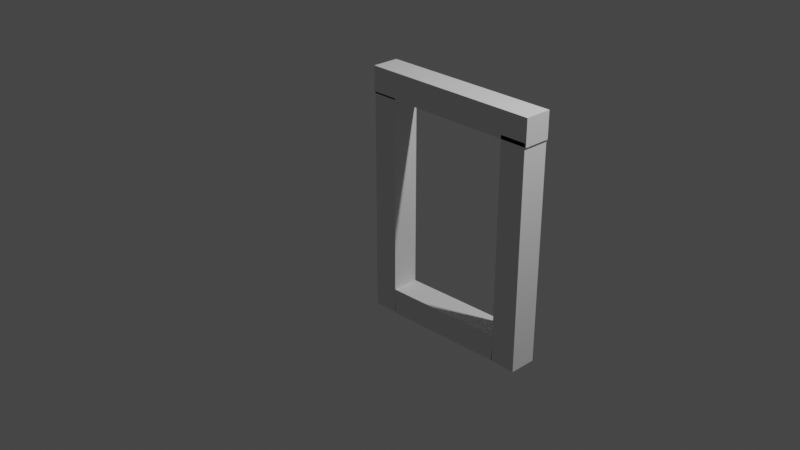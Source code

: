 # Source: Painting1blend.blend  (saved by Blender 3.0.42; exported with 4.5.12 LTS)
import bpy
from mathutils import Matrix  # noqa: F401  (used for matrix-valued properties, if any)

bpy.ops.wm.read_factory_settings(use_empty=True)
scene = bpy.context.scene
scene.name = 'Scene'

# ---- collections
col_collection = bpy.data.collections.new('Collection'); scene.collection.children.link(col_collection)

# ---- materials (node trees are filled in below, after node groups)
mat_material_001 = bpy.data.materials.new('Material.001')
mat_material_001.use_transparent_shadow = False

# ---- material node trees
mat_material_001.use_nodes = True; mat_material_001.node_tree.nodes.clear()
_N = mat_material_001.node_tree.nodes; _L = mat_material_001.node_tree.links
n0 = _N.new('ShaderNodeBsdfPrincipled'); n0.name = 'Principled BSDF'; n0.location = (10, 300)
n0.distribution = 'GGX'
n0.subsurface_method = 'RANDOM_WALK_SKIN'
n0.inputs[3].default_value = 1.45
n0.inputs[27].default_value = (0.0, 0.0, 0.0, 1.0)
n0.inputs[28].default_value = 1.0
n1 = _N.new('ShaderNodeOutputMaterial'); n1.name = 'Material Output'; n1.location = (300, 300)
_L.new(n0.outputs[0], n1.inputs[0])
n1.is_active_output = True

# ---- world
world_world = bpy.data.worlds.new('World'); scene.world = world_world
world_world.use_nodes = True; world_world.node_tree.nodes.clear()
_N = world_world.node_tree.nodes; _L = world_world.node_tree.links
n0 = _N.new('ShaderNodeOutputWorld'); n0.name = 'World Output'; n0.location = (300, 300)
n1 = _N.new('ShaderNodeBackground'); n1.name = 'Background'; n1.location = (10, 300)
n1.inputs[0].default_value = (0.05088, 0.05088, 0.05088, 1.0)
_L.new(n1.outputs[0], n0.inputs[0])
n0.is_active_output = True
world_world.color = (0.05088, 0.05088, 0.05088)
world_world.use_sun_shadow = False
world_world.sun_shadow_jitter_overblur = 0.0

# ---- cameras
cam_camera = bpy.data.cameras.new('Camera')
cam_camera.clip_end = 100.0
cam_camera.ortho_scale = 7.314

# ---- lights
light_light = bpy.data.lights.new('Light', 'POINT')
light_light.transmission_factor = 0.0
light_light.energy = 1000.0
light_light.shadow_soft_size = 0.1
light_light.shadow_maximum_resolution = 0.006
light_light.use_absolute_resolution = True

# ---- meshes
me_cube_001 = bpy.data.meshes.new('Cube.001')
me_cube_001.from_pydata([(-1.0, -1.0, -1.0), (-1.0, -1.0, 1.0), (-1.0, 1.0, -1.0), (-1.0, 1.0, 1.0), (1.0, -1.0, -1.0), (1.0, -1.0, 1.0), (1.0, 1.0, -1.0), (1.0, 1.0, 1.0)], [], [(0, 1, 3, 2), (2, 3, 7, 6), (6, 7, 5, 4), (4, 5, 1, 0), (2, 6, 4, 0), (7, 3, 1, 5)])
_uv = me_cube_001.uv_layers.new(name='UVMap')
_uv.uv.foreach_set('vector', [0.375, 0.0, 0.625, 0.0, 0.625, 0.25, 0.375, 0.25, 0.375, 0.25, 0.625, 0.25, 0.625, 0.5, 0.375, 0.5, 0.375, 0.5, 0.625, 0.5, 0.625, 0.75, 0.375, 0.75, 0.375, 0.75, 0.625, 0.75, 0.625, 1.0, 0.375, 1.0, 0.125, 0.5, 0.375, 0.5, 0.375, 0.75, 0.125, 0.75, 0.625, 0.5, 0.875, 0.5, 0.875, 0.75, 0.625, 0.75])
me_cube_001.use_remesh_fix_poles = True
me_cube_001.use_remesh_preserve_attributes = False
me_cube_001.update()
me_cube_002 = bpy.data.meshes.new('Cube.002')
me_cube_002.from_pydata([(-1.0, -1.0, -1.0), (-1.0, -1.0, 1.0), (-1.0, 1.0, -1.0), (-1.0, 1.0, 1.0), (1.0, -1.0, -1.0), (1.0, -1.0, 1.0), (1.0, 1.0, -1.0), (1.0, 1.0, 1.0)], [], [(0, 1, 3, 2), (2, 3, 7, 6), (6, 7, 5, 4), (4, 5, 1, 0), (2, 6, 4, 0), (7, 3, 1, 5)])
_uv = me_cube_002.uv_layers.new(name='UVMap')
_uv.uv.foreach_set('vector', [0.375, 0.0, 0.625, 0.0, 0.625, 0.25, 0.375, 0.25, 0.375, 0.25, 0.625, 0.25, 0.625, 0.5, 0.375, 0.5, 0.375, 0.5, 0.625, 0.5, 0.625, 0.75, 0.375, 0.75, 0.375, 0.75, 0.625, 0.75, 0.625, 1.0, 0.375, 1.0, 0.125, 0.5, 0.375, 0.5, 0.375, 0.75, 0.125, 0.75, 0.625, 0.5, 0.875, 0.5, 0.875, 0.75, 0.625, 0.75])
me_cube_002.use_remesh_fix_poles = True
me_cube_002.use_remesh_preserve_attributes = False
me_cube_002.update()
me_cube_003 = bpy.data.meshes.new('Cube.003')
me_cube_003.from_pydata([(-1.0, -1.0, -1.0), (-1.0, -1.0, 1.0), (-1.0, 1.0, -1.0), (-1.0, 1.0, 1.0), (1.0, -1.0, -1.0), (1.0, -1.0, 1.0), (1.0, 1.0, -1.0), (1.0, 1.0, 1.0)], [], [(0, 1, 3, 2), (2, 3, 7, 6), (6, 7, 5, 4), (4, 5, 1, 0), (2, 6, 4, 0), (7, 3, 1, 5)])
_uv = me_cube_003.uv_layers.new(name='UVMap')
_uv.uv.foreach_set('vector', [0.375, 0.0, 0.625, 0.0, 0.625, 0.25, 0.375, 0.25, 0.375, 0.25, 0.625, 0.25, 0.625, 0.5, 0.375, 0.5, 0.375, 0.5, 0.625, 0.5, 0.625, 0.75, 0.375, 0.75, 0.375, 0.75, 0.625, 0.75, 0.625, 1.0, 0.375, 1.0, 0.125, 0.5, 0.375, 0.5, 0.375, 0.75, 0.125, 0.75, 0.625, 0.5, 0.875, 0.5, 0.875, 0.75, 0.625, 0.75])
me_cube_003.materials.append(mat_material_001)
me_cube_003.use_remesh_fix_poles = True
me_cube_003.use_remesh_preserve_attributes = False
me_cube_003.update()
me_cube_004 = bpy.data.meshes.new('Cube.004')
me_cube_004.from_pydata([(-1.0, -1.0, -1.0), (-1.0, -1.0, 1.0), (-1.0, 1.0, -1.0), (-1.0, 1.0, 1.0), (1.0, -1.0, -1.0), (1.0, -1.0, 1.0), (1.0, 1.0, -1.0), (1.0, 1.0, 1.0)], [], [(0, 1, 3, 2), (2, 3, 7, 6), (6, 7, 5, 4), (4, 5, 1, 0), (2, 6, 4, 0), (7, 3, 1, 5)])
_uv = me_cube_004.uv_layers.new(name='UVMap')
_uv.uv.foreach_set('vector', [0.375, 0.0, 0.625, 0.0, 0.625, 0.25, 0.375, 0.25, 0.375, 0.25, 0.625, 0.25, 0.625, 0.5, 0.375, 0.5, 0.375, 0.5, 0.625, 0.5, 0.625, 0.75, 0.375, 0.75, 0.375, 0.75, 0.625, 0.75, 0.625, 1.0, 0.375, 1.0, 0.125, 0.5, 0.375, 0.5, 0.375, 0.75, 0.125, 0.75, 0.625, 0.5, 0.875, 0.5, 0.875, 0.75, 0.625, 0.75])
me_cube_004.use_remesh_fix_poles = True
me_cube_004.use_remesh_preserve_attributes = False
me_cube_004.update()

# ---- objects
ob_light = bpy.data.objects.new('Light', light_light)
ob_camera = bpy.data.objects.new('Camera', cam_camera)
ob_cube = bpy.data.objects.new('Cube', me_cube_001)
ob_cube_001 = bpy.data.objects.new('Cube.001', me_cube_002)
ob_cube_002 = bpy.data.objects.new('Cube.002', me_cube_003)
ob_cube_003 = bpy.data.objects.new('Cube.003', me_cube_004)

# ---- transforms, parenting, visibility, modifiers, constraints
ob_light.location = (4.076, 1.005, 5.904)
ob_light.rotation_euler = (0.6503, 0.05522, 1.866)
ob_light.lock_rotations_4d = False
ob_light.empty_display_type = 'ARROWS'
ob_light.color = (0.0, 0.0, 0.0, 0.0)
ob_light.lineart.crease_threshold = 0.0
ob_camera.location = (7.359, -6.926, 4.958)
ob_camera.rotation_euler = (1.109, 0.0, 0.8149)
ob_camera.lock_rotations_4d = False
ob_camera.empty_display_type = 'ARROWS'
ob_camera.color = (0.0, 0.0, 0.0, 0.0)
ob_camera.display_type = 'WIRE'
ob_camera.lineart.crease_threshold = 0.0
ob_cube.location = (-0.04406, 0.0, 0.1718)
ob_cube.scale = (0.1366, 0.1427, 1.175)
ob_cube_001.location = (1.575, 0.0, 0.2094)
ob_cube_001.scale = (0.1366, 0.1427, 1.161)
ob_cube_002.location = (0.7667, 0.0, 1.469)
ob_cube_002.rotation_euler = (0.0, 1.571, 0.0)
ob_cube_002.scale = (0.1366, 0.1427, 0.9583)
ob_cube_003.location = (0.7676, 0.0, -0.8401)
ob_cube_003.rotation_euler = (0.0, 1.531, -0.0)
ob_cube_003.scale = (0.1366, 0.1427, 0.6727)

# ---- collection membership
col_collection.objects.link(ob_light)
col_collection.objects.link(ob_camera)
col_collection.objects.link(ob_cube)
col_collection.objects.link(ob_cube_001)
col_collection.objects.link(ob_cube_002)
col_collection.objects.link(ob_cube_003)

# ---- scene / render settings (as saved in the file)
scene.camera = ob_camera
scene.frame_start = 1; scene.frame_end = 250; scene.frame_set(1)
scene.render.engine = 'BLENDER_EEVEE_NEXT'
scene.cycles.sampling_pattern = 'TABULATED_SOBOL'
scene.cycles.use_light_tree = False
scene.view_settings.view_transform = 'Filmic'
bpy.context.view_layer.update()
